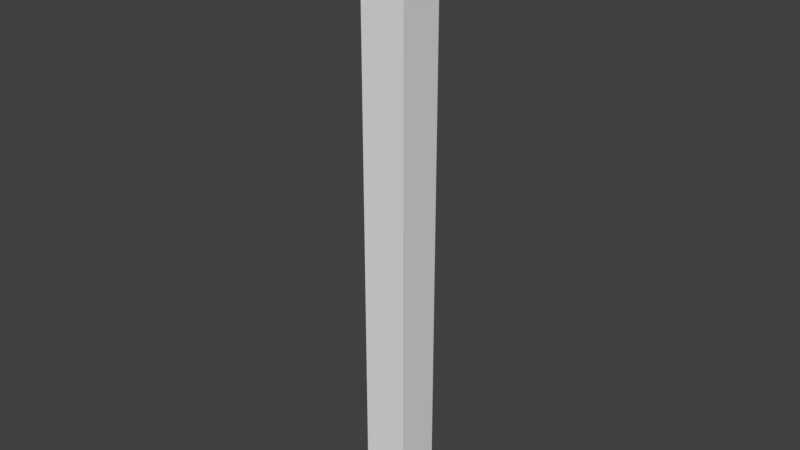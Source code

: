 # Source: A_PillarHigh_0.2x0.2x2.7.blend  (saved by Blender 2.79.0; exported with 4.5.12 LTS)
import bpy
from mathutils import Matrix  # noqa: F401  (used for matrix-valued properties, if any)

bpy.ops.wm.read_factory_settings(use_empty=True)
scene = bpy.context.scene
scene.name = 'Scene'

# ---- collections
col_collection_1 = bpy.data.collections.new('Collection 1'); scene.collection.children.link(col_collection_1)

# ---- world
world_world = bpy.data.worlds.new('World'); scene.world = world_world
world_world.color = (0.05088, 0.05088, 0.05088)
world_world.use_sun_shadow = False
world_world.sun_shadow_jitter_overblur = 0.0
world_world.cycles.sampling_method = 'MANUAL'

# ---- meshes
me_pillarhigh_0_2x0_2x2_7_a = bpy.data.meshes.new('PillarHigh_0.2x0.2x2.7_A')
me_pillarhigh_0_2x0_2x2_7_a.from_pydata([(0.0, 0.0, -0.2), (0.0, -0.2, -0.2), (-0.2, -0.2, -0.2), (-0.2, 4.768e-07, -0.2), (4.768e-07, -4.768e-07, 2.5), (-7.153e-07, -0.2, 2.5), (-0.2, -0.2, 2.5), (-0.2, 0.0, 2.5)], [], [(0, 1, 2, 3), (4, 7, 6, 5), (1, 0, 4, 5), (3, 2, 6, 7), (4, 0, 3, 7), (2, 1, 5, 6)])
me_pillarhigh_0_2x0_2x2_7_a.use_remesh_preserve_volume = False
me_pillarhigh_0_2x0_2x2_7_a.use_remesh_preserve_attributes = False
me_pillarhigh_0_2x0_2x2_7_a.use_mirror_vertex_groups = False
me_pillarhigh_0_2x0_2x2_7_a.update()

# ---- objects
ob_pillarhigh_0_2x0_2x2_7 = bpy.data.objects.new('PillarHigh_0.2x0.2x2.7', me_pillarhigh_0_2x0_2x2_7_a)

# ---- transforms, parenting, visibility, modifiers, constraints
ob_pillarhigh_0_2x0_2x2_7.location = (0.0, 0.0, 0.0)
ob_pillarhigh_0_2x0_2x2_7.lock_rotations_4d = False
ob_pillarhigh_0_2x0_2x2_7.empty_display_type = 'ARROWS'
ob_pillarhigh_0_2x0_2x2_7.lineart.crease_threshold = 0.0

# ---- collection membership
col_collection_1.objects.link(ob_pillarhigh_0_2x0_2x2_7)

# ---- scene / render settings (as saved in the file)
scene.frame_start = 1; scene.frame_end = 250; scene.frame_set(1)
scene.render.engine = 'BLENDER_EEVEE_NEXT'
scene.render.resolution_percentage = 50
scene.render.dither_intensity = 0.0
scene.cycles.use_denoising = False
scene.cycles.samples = 128
scene.cycles.sampling_pattern = 'TABULATED_SOBOL'
scene.cycles.use_adaptive_sampling = False
scene.cycles.use_light_tree = False
scene.cycles.blur_glossy = 0.0
scene.cycles.sample_clamp_indirect = 0.0
scene.view_settings.view_transform = 'Standard'
bpy.context.view_layer.update()

# ---- added for rendering (the .blend has no active camera and no usable light): camera, sun
cam_auto = bpy.data.cameras.new('AutoCamera')
cam_auto.lens = 50.0
cam_auto.sensor_width = 36.0
cam_auto.clip_end = 1000.0
ob_auto_camera = bpy.data.objects.new('AutoCamera', cam_auto)
scene.collection.objects.link(ob_auto_camera)
ob_auto_camera.location = (2.41178, -3.11413, 3.15942)
ob_auto_camera.rotation_euler = (1.09748, -7.21219e-08, 0.694738)
scene.camera = ob_auto_camera
light_auto_sun = bpy.data.lights.new('AutoSun', 'SUN')
light_auto_sun.energy = 3.0
light_auto_sun.angle = 0.0523599
ob_auto_sun = bpy.data.objects.new('AutoSun', light_auto_sun)
scene.collection.objects.link(ob_auto_sun)
ob_auto_sun.rotation_euler = (0.872665, 0.174533, 0.523599)
bpy.context.view_layer.update()
